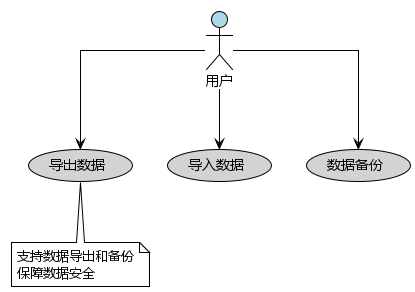

The diagram above was rendered by PlantUML. Its source (embedded in the PNG):
@startuml HarmonyExpense-Data-UseCase
!theme plain
skinparam linetype ortho
skinparam defaultFontName "Microsoft YaHei"

' 定义参与者
actor "用户" as User #LightBlue

' 定义用例 - 数据管理模块
usecase "导出数据" as ExportData #LightGray
usecase "导入数据" as ImportData #LightGray
usecase "数据备份" as BackupData #LightGray

' 定义关系
User --> ExportData
User --> ImportData
User --> BackupData



' 添加注释
note bottom of ExportData
  支持数据导出和备份
  保障数据安全
end note

@enduml